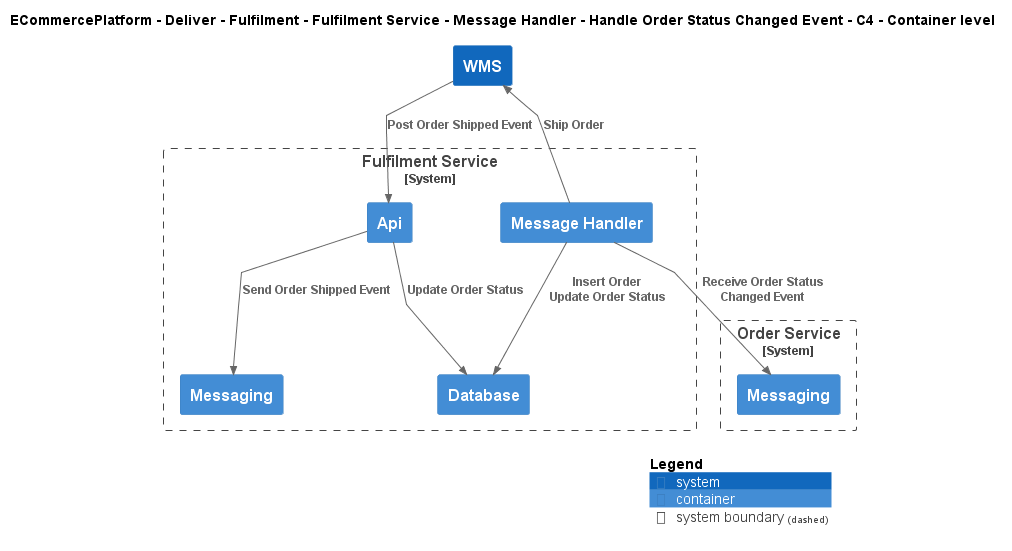

The diagram above was rendered by PlantUML. Its source (embedded in the PNG):
@startuml
!include ..\..\..\..\..\..\..\..\..\.c4s\C4_Container.puml

AddElementTag("c4interflow:lifecycle:new", $bgColor=green, $fontColor=#ffffff, $borderColor=green, $shadowing="False")
AddElementTag("c4interflow:lifecycle:changed", $bgColor=orange, $fontColor=#ffffff, $borderColor=orange, $shadowing="False")
AddElementTag("c4interflow:lifecycle:removed", $bgColor=red, $fontColor=#ffffff, $borderColor=red, $shadowing="False")

AddRelTag("c4interflow:lifecycle:new", $textColor=green, $lineColor=green)
AddRelTag("c4interflow:lifecycle:changed", $textColor=orange, $lineColor=orange)
AddRelTag("c4interflow:lifecycle:removed", $textColor=red, $lineColor=red)

SHOW_PERSON_PORTRAIT()
LAYOUT_TOP_DOWN()

skinparam linetype polyline

title ECommercePlatform - Deliver - Fulfilment - Fulfilment Service - Message Handler - Handle Order Status Changed Event - C4 - Container level


System_Boundary(ECommercePlatform.Deliver.Fulfilment.SoftwareSystems.FulfilmentService, "Fulfilment Service") {
    Container(ECommercePlatform.Deliver.Fulfilment.SoftwareSystems.FulfilmentService.Containers.MessageHandler, "Message Handler", "", "")
    Container(ECommercePlatform.Deliver.Fulfilment.SoftwareSystems.FulfilmentService.Containers.Database, "Database", "", "")
    Container(ECommercePlatform.Deliver.Fulfilment.SoftwareSystems.FulfilmentService.Containers.Api, "Api", "", "")
    Container(ECommercePlatform.Deliver.Fulfilment.SoftwareSystems.FulfilmentService.Containers.Messaging, "Messaging", "", "")
}

System_Boundary(ECommercePlatform.GenerateDemand.OrderManagement.SoftwareSystems.OrderService, "Order Service") {
    Container(ECommercePlatform.GenerateDemand.OrderManagement.SoftwareSystems.OrderService.Containers.Messaging, "Messaging", "", "")
}
System(ECommercePlatform.Deliver.Fulfilment.SoftwareSystems.WMS, "WMS", "")

Rel(ECommercePlatform.Deliver.Fulfilment.SoftwareSystems.FulfilmentService.Containers.MessageHandler, ECommercePlatform.GenerateDemand.OrderManagement.SoftwareSystems.OrderService.Containers.Messaging, "Receive Order Status Changed Event")
Rel(ECommercePlatform.Deliver.Fulfilment.SoftwareSystems.FulfilmentService.Containers.MessageHandler, ECommercePlatform.Deliver.Fulfilment.SoftwareSystems.FulfilmentService.Containers.Database, "Insert Order\nUpdate Order Status")
Rel(ECommercePlatform.Deliver.Fulfilment.SoftwareSystems.FulfilmentService.Containers.MessageHandler, ECommercePlatform.Deliver.Fulfilment.SoftwareSystems.WMS, "Ship Order")
Rel(ECommercePlatform.Deliver.Fulfilment.SoftwareSystems.WMS, ECommercePlatform.Deliver.Fulfilment.SoftwareSystems.FulfilmentService.Containers.Api, "Post Order Shipped Event")
Rel(ECommercePlatform.Deliver.Fulfilment.SoftwareSystems.FulfilmentService.Containers.Api, ECommercePlatform.Deliver.Fulfilment.SoftwareSystems.FulfilmentService.Containers.Database, "Update Order Status")
Rel(ECommercePlatform.Deliver.Fulfilment.SoftwareSystems.FulfilmentService.Containers.Api, ECommercePlatform.Deliver.Fulfilment.SoftwareSystems.FulfilmentService.Containers.Messaging, "Send Order Shipped Event")


SHOW_LEGEND()
@enduml